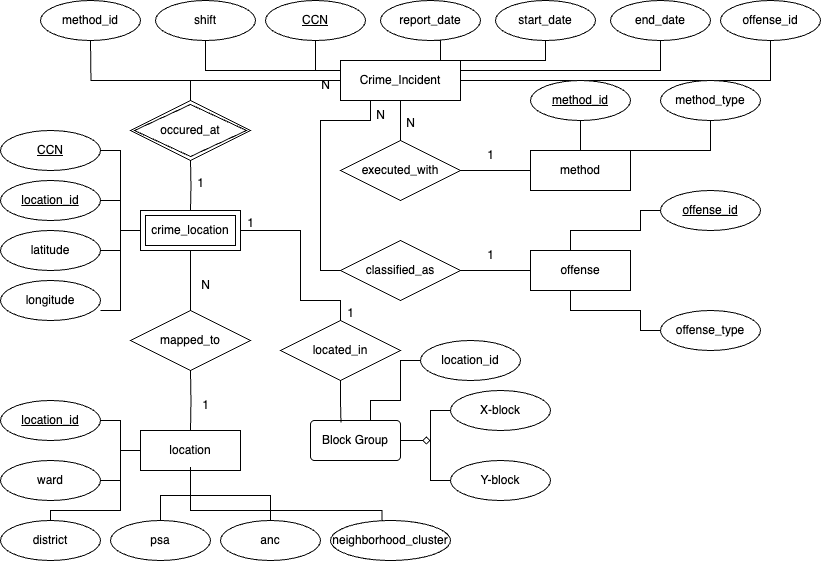

The diagram above was exported from draw.io. Its source (the exported page's mxGraphModel, read from the mxfile embedded in the PNG):
<mxGraphModel dx="1027" dy="662" grid="1" gridSize="10" guides="1" tooltips="1" connect="1" arrows="1" fold="1" page="1" pageScale="1" pageWidth="1100" pageHeight="850" math="0" shadow="0">
  <root>
    <mxCell id="0" />
    <mxCell id="1" parent="0" />
    <mxCell id="te81dqpW2d7F_03G2pAL-29" style="edgeStyle=orthogonalEdgeStyle;rounded=0;orthogonalLoop=1;jettySize=auto;html=1;entryX=0.5;entryY=0;entryDx=0;entryDy=0;endArrow=none;startFill=0;" parent="1" source="te81dqpW2d7F_03G2pAL-1" target="te81dqpW2d7F_03G2pAL-3" edge="1">
      <mxGeometry relative="1" as="geometry" />
    </mxCell>
    <mxCell id="m_AiFVGIieuUkeRiILrV-1" style="edgeStyle=orthogonalEdgeStyle;rounded=0;orthogonalLoop=1;jettySize=auto;html=1;entryX=0;entryY=0.5;entryDx=0;entryDy=0;endArrow=none;startFill=0;" edge="1" parent="1" source="te81dqpW2d7F_03G2pAL-1" target="te81dqpW2d7F_03G2pAL-4">
      <mxGeometry relative="1" as="geometry">
        <Array as="points">
          <mxPoint x="440" y="120" />
          <mxPoint x="390" y="120" />
          <mxPoint x="390" y="270" />
        </Array>
      </mxGeometry>
    </mxCell>
    <mxCell id="nMPxAG5RxFUwhkgv9Duh-1" style="edgeStyle=orthogonalEdgeStyle;rounded=0;orthogonalLoop=1;jettySize=auto;html=1;entryX=0.5;entryY=1;entryDx=0;entryDy=0;endArrow=none;startFill=0;" edge="1" parent="1" source="te81dqpW2d7F_03G2pAL-1" target="te81dqpW2d7F_03G2pAL-63">
      <mxGeometry relative="1" as="geometry">
        <Array as="points">
          <mxPoint x="510" y="50" />
          <mxPoint x="510" y="50" />
        </Array>
      </mxGeometry>
    </mxCell>
    <mxCell id="nMPxAG5RxFUwhkgv9Duh-7" style="edgeStyle=orthogonalEdgeStyle;rounded=0;orthogonalLoop=1;jettySize=auto;html=1;entryX=0.5;entryY=1;entryDx=0;entryDy=0;endArrow=none;startFill=0;" edge="1" parent="1" source="te81dqpW2d7F_03G2pAL-1">
      <mxGeometry relative="1" as="geometry">
        <mxPoint x="160" y="40" as="targetPoint" />
      </mxGeometry>
    </mxCell>
    <mxCell id="nMPxAG5RxFUwhkgv9Duh-8" style="edgeStyle=orthogonalEdgeStyle;rounded=0;orthogonalLoop=1;jettySize=auto;html=1;entryX=0.5;entryY=1;entryDx=0;entryDy=0;endArrow=none;startFill=0;" edge="1" parent="1" source="te81dqpW2d7F_03G2pAL-1">
      <mxGeometry relative="1" as="geometry">
        <mxPoint x="840" y="40" as="targetPoint" />
        <Array as="points">
          <mxPoint x="840" y="80" />
        </Array>
      </mxGeometry>
    </mxCell>
    <mxCell id="te81dqpW2d7F_03G2pAL-1" value="Crime_Incident" style="rounded=0;whiteSpace=wrap;html=1;" parent="1" vertex="1">
      <mxGeometry x="410" y="60" width="120" height="40" as="geometry" />
    </mxCell>
    <mxCell id="te81dqpW2d7F_03G2pAL-40" style="edgeStyle=orthogonalEdgeStyle;rounded=0;orthogonalLoop=1;jettySize=auto;html=1;entryX=0.5;entryY=0;entryDx=0;entryDy=0;endArrow=none;startFill=0;" parent="1" source="te81dqpW2d7F_03G2pAL-2" edge="1">
      <mxGeometry relative="1" as="geometry">
        <mxPoint x="260" y="310" as="targetPoint" />
      </mxGeometry>
    </mxCell>
    <mxCell id="te81dqpW2d7F_03G2pAL-45" style="edgeStyle=orthogonalEdgeStyle;rounded=0;orthogonalLoop=1;jettySize=auto;html=1;entryX=1;entryY=0.5;entryDx=0;entryDy=0;endArrow=none;startFill=0;" parent="1" source="te81dqpW2d7F_03G2pAL-2" target="te81dqpW2d7F_03G2pAL-24" edge="1">
      <mxGeometry relative="1" as="geometry" />
    </mxCell>
    <mxCell id="te81dqpW2d7F_03G2pAL-46" style="edgeStyle=orthogonalEdgeStyle;rounded=0;orthogonalLoop=1;jettySize=auto;html=1;entryX=1;entryY=0.5;entryDx=0;entryDy=0;endArrow=none;startFill=0;" parent="1" source="te81dqpW2d7F_03G2pAL-2" target="te81dqpW2d7F_03G2pAL-26" edge="1">
      <mxGeometry relative="1" as="geometry" />
    </mxCell>
    <mxCell id="te81dqpW2d7F_03G2pAL-47" style="edgeStyle=orthogonalEdgeStyle;rounded=0;orthogonalLoop=1;jettySize=auto;html=1;entryX=1;entryY=0.5;entryDx=0;entryDy=0;endArrow=none;startFill=0;" parent="1" source="te81dqpW2d7F_03G2pAL-2" target="te81dqpW2d7F_03G2pAL-27" edge="1">
      <mxGeometry relative="1" as="geometry" />
    </mxCell>
    <mxCell id="qgy7BCcS0v7n9LskmfHb-7" style="edgeStyle=orthogonalEdgeStyle;rounded=0;orthogonalLoop=1;jettySize=auto;html=1;entryX=0.5;entryY=0;entryDx=0;entryDy=0;endArrow=none;startFill=0;" edge="1" parent="1" source="te81dqpW2d7F_03G2pAL-2" target="qgy7BCcS0v7n9LskmfHb-6">
      <mxGeometry relative="1" as="geometry">
        <Array as="points">
          <mxPoint x="370" y="230" />
          <mxPoint x="370" y="300" />
          <mxPoint x="410" y="300" />
        </Array>
      </mxGeometry>
    </mxCell>
    <mxCell id="te81dqpW2d7F_03G2pAL-2" value="crime_location" style="shape=ext;margin=3;double=1;whiteSpace=wrap;html=1;align=center;" parent="1" vertex="1">
      <mxGeometry x="210" y="210" width="100" height="40" as="geometry" />
    </mxCell>
    <mxCell id="te81dqpW2d7F_03G2pAL-31" style="edgeStyle=orthogonalEdgeStyle;rounded=0;orthogonalLoop=1;jettySize=auto;html=1;entryX=0;entryY=0.5;entryDx=0;entryDy=0;endArrow=none;startFill=0;" parent="1" source="te81dqpW2d7F_03G2pAL-3" target="te81dqpW2d7F_03G2pAL-5" edge="1">
      <mxGeometry relative="1" as="geometry" />
    </mxCell>
    <mxCell id="te81dqpW2d7F_03G2pAL-3" value="executed_with" style="shape=rhombus;perimeter=rhombusPerimeter;whiteSpace=wrap;html=1;align=center;" parent="1" vertex="1">
      <mxGeometry x="410" y="140" width="120" height="60" as="geometry" />
    </mxCell>
    <mxCell id="te81dqpW2d7F_03G2pAL-32" style="edgeStyle=orthogonalEdgeStyle;rounded=0;orthogonalLoop=1;jettySize=auto;html=1;exitX=1;exitY=0.5;exitDx=0;exitDy=0;entryX=0;entryY=0.5;entryDx=0;entryDy=0;endArrow=none;startFill=0;" parent="1" source="te81dqpW2d7F_03G2pAL-4" target="te81dqpW2d7F_03G2pAL-6" edge="1">
      <mxGeometry relative="1" as="geometry" />
    </mxCell>
    <mxCell id="te81dqpW2d7F_03G2pAL-4" value="classified_as" style="shape=rhombus;perimeter=rhombusPerimeter;whiteSpace=wrap;html=1;align=center;" parent="1" vertex="1">
      <mxGeometry x="410" y="240" width="120" height="60" as="geometry" />
    </mxCell>
    <mxCell id="te81dqpW2d7F_03G2pAL-33" style="edgeStyle=orthogonalEdgeStyle;rounded=0;orthogonalLoop=1;jettySize=auto;html=1;entryX=0.5;entryY=1;entryDx=0;entryDy=0;endArrow=none;startFill=0;" parent="1" source="te81dqpW2d7F_03G2pAL-5" target="te81dqpW2d7F_03G2pAL-8" edge="1">
      <mxGeometry relative="1" as="geometry" />
    </mxCell>
    <mxCell id="te81dqpW2d7F_03G2pAL-34" style="edgeStyle=orthogonalEdgeStyle;rounded=0;orthogonalLoop=1;jettySize=auto;html=1;exitX=1;exitY=0.25;exitDx=0;exitDy=0;endArrow=none;startFill=0;" parent="1" source="te81dqpW2d7F_03G2pAL-5" target="te81dqpW2d7F_03G2pAL-9" edge="1">
      <mxGeometry relative="1" as="geometry">
        <Array as="points">
          <mxPoint x="700" y="150" />
          <mxPoint x="780" y="150" />
        </Array>
      </mxGeometry>
    </mxCell>
    <mxCell id="te81dqpW2d7F_03G2pAL-5" value="method" style="whiteSpace=wrap;html=1;align=center;" parent="1" vertex="1">
      <mxGeometry x="600" y="150" width="100" height="40" as="geometry" />
    </mxCell>
    <mxCell id="te81dqpW2d7F_03G2pAL-35" style="edgeStyle=orthogonalEdgeStyle;rounded=0;orthogonalLoop=1;jettySize=auto;html=1;entryX=0;entryY=0.5;entryDx=0;entryDy=0;endArrow=none;startFill=0;" parent="1" source="te81dqpW2d7F_03G2pAL-6" target="te81dqpW2d7F_03G2pAL-17" edge="1">
      <mxGeometry relative="1" as="geometry">
        <Array as="points">
          <mxPoint x="640" y="230" />
          <mxPoint x="710" y="230" />
          <mxPoint x="710" y="210" />
        </Array>
      </mxGeometry>
    </mxCell>
    <mxCell id="te81dqpW2d7F_03G2pAL-37" style="edgeStyle=orthogonalEdgeStyle;rounded=0;orthogonalLoop=1;jettySize=auto;html=1;entryX=0;entryY=0.5;entryDx=0;entryDy=0;endArrow=none;startFill=0;" parent="1" source="te81dqpW2d7F_03G2pAL-6" target="te81dqpW2d7F_03G2pAL-11" edge="1">
      <mxGeometry relative="1" as="geometry">
        <Array as="points">
          <mxPoint x="640" y="310" />
          <mxPoint x="710" y="310" />
          <mxPoint x="710" y="330" />
        </Array>
      </mxGeometry>
    </mxCell>
    <mxCell id="te81dqpW2d7F_03G2pAL-6" value="offense" style="whiteSpace=wrap;html=1;align=center;" parent="1" vertex="1">
      <mxGeometry x="600" y="250" width="100" height="40" as="geometry" />
    </mxCell>
    <mxCell id="te81dqpW2d7F_03G2pAL-8" value="method_id" style="ellipse;whiteSpace=wrap;html=1;align=center;fontStyle=4;" parent="1" vertex="1">
      <mxGeometry x="600" y="80" width="100" height="40" as="geometry" />
    </mxCell>
    <mxCell id="te81dqpW2d7F_03G2pAL-9" value="method_type" style="ellipse;whiteSpace=wrap;html=1;align=center;" parent="1" vertex="1">
      <mxGeometry x="730" y="80" width="100" height="40" as="geometry" />
    </mxCell>
    <mxCell id="te81dqpW2d7F_03G2pAL-60" style="edgeStyle=orthogonalEdgeStyle;rounded=0;orthogonalLoop=1;jettySize=auto;html=1;endArrow=none;startFill=0;" parent="1" source="te81dqpW2d7F_03G2pAL-10" edge="1">
      <mxGeometry relative="1" as="geometry">
        <mxPoint x="500" y="440" as="targetPoint" />
      </mxGeometry>
    </mxCell>
    <mxCell id="te81dqpW2d7F_03G2pAL-10" value="X-block" style="ellipse;whiteSpace=wrap;html=1;align=center;" parent="1" vertex="1">
      <mxGeometry x="520" y="390" width="100" height="40" as="geometry" />
    </mxCell>
    <mxCell id="te81dqpW2d7F_03G2pAL-11" value="offense_type" style="ellipse;whiteSpace=wrap;html=1;align=center;" parent="1" vertex="1">
      <mxGeometry x="730" y="310" width="100" height="40" as="geometry" />
    </mxCell>
    <mxCell id="te81dqpW2d7F_03G2pAL-39" style="edgeStyle=orthogonalEdgeStyle;rounded=0;orthogonalLoop=1;jettySize=auto;html=1;entryX=0.5;entryY=0;entryDx=0;entryDy=0;endArrow=none;startFill=0;" parent="1" target="te81dqpW2d7F_03G2pAL-2" edge="1">
      <mxGeometry relative="1" as="geometry">
        <mxPoint x="260.0000000000002" y="160" as="sourcePoint" />
      </mxGeometry>
    </mxCell>
    <mxCell id="m_AiFVGIieuUkeRiILrV-4" style="edgeStyle=orthogonalEdgeStyle;rounded=0;orthogonalLoop=1;jettySize=auto;html=1;entryX=0;entryY=0.5;entryDx=0;entryDy=0;endArrow=none;startFill=0;" edge="1" parent="1" target="te81dqpW2d7F_03G2pAL-1">
      <mxGeometry relative="1" as="geometry">
        <mxPoint x="259.9999999999998" y="100.00000000000011" as="sourcePoint" />
        <Array as="points">
          <mxPoint x="260" y="80" />
        </Array>
      </mxGeometry>
    </mxCell>
    <mxCell id="te81dqpW2d7F_03G2pAL-41" style="edgeStyle=orthogonalEdgeStyle;rounded=0;orthogonalLoop=1;jettySize=auto;html=1;entryX=0.5;entryY=0;entryDx=0;entryDy=0;endArrow=none;startFill=0;" parent="1" target="te81dqpW2d7F_03G2pAL-14" edge="1">
      <mxGeometry relative="1" as="geometry">
        <mxPoint x="260" y="370" as="sourcePoint" />
      </mxGeometry>
    </mxCell>
    <mxCell id="te81dqpW2d7F_03G2pAL-50" style="edgeStyle=orthogonalEdgeStyle;rounded=0;orthogonalLoop=1;jettySize=auto;html=1;entryX=1;entryY=0.5;entryDx=0;entryDy=0;endArrow=none;startFill=0;" parent="1" source="te81dqpW2d7F_03G2pAL-14" target="te81dqpW2d7F_03G2pAL-20" edge="1">
      <mxGeometry relative="1" as="geometry" />
    </mxCell>
    <mxCell id="te81dqpW2d7F_03G2pAL-51" style="edgeStyle=orthogonalEdgeStyle;rounded=0;orthogonalLoop=1;jettySize=auto;html=1;entryX=1;entryY=0.5;entryDx=0;entryDy=0;endArrow=none;startFill=0;" parent="1" source="te81dqpW2d7F_03G2pAL-14" target="te81dqpW2d7F_03G2pAL-19" edge="1">
      <mxGeometry relative="1" as="geometry" />
    </mxCell>
    <mxCell id="te81dqpW2d7F_03G2pAL-52" style="edgeStyle=orthogonalEdgeStyle;rounded=0;orthogonalLoop=1;jettySize=auto;html=1;endArrow=none;startFill=0;" parent="1" source="te81dqpW2d7F_03G2pAL-14" target="te81dqpW2d7F_03G2pAL-21" edge="1">
      <mxGeometry relative="1" as="geometry">
        <Array as="points">
          <mxPoint x="190" y="450" />
          <mxPoint x="190" y="510" />
          <mxPoint x="120" y="510" />
        </Array>
      </mxGeometry>
    </mxCell>
    <mxCell id="te81dqpW2d7F_03G2pAL-53" style="edgeStyle=orthogonalEdgeStyle;rounded=0;orthogonalLoop=1;jettySize=auto;html=1;entryX=0.5;entryY=0;entryDx=0;entryDy=0;endArrow=none;startFill=0;" parent="1" source="te81dqpW2d7F_03G2pAL-14" target="te81dqpW2d7F_03G2pAL-23" edge="1">
      <mxGeometry relative="1" as="geometry" />
    </mxCell>
    <mxCell id="te81dqpW2d7F_03G2pAL-54" style="edgeStyle=orthogonalEdgeStyle;rounded=0;orthogonalLoop=1;jettySize=auto;html=1;entryX=0.5;entryY=0;entryDx=0;entryDy=0;endArrow=none;startFill=0;" parent="1" source="te81dqpW2d7F_03G2pAL-14" target="te81dqpW2d7F_03G2pAL-18" edge="1">
      <mxGeometry relative="1" as="geometry" />
    </mxCell>
    <mxCell id="te81dqpW2d7F_03G2pAL-14" value="location" style="whiteSpace=wrap;html=1;align=center;" parent="1" vertex="1">
      <mxGeometry x="210" y="430" width="100" height="40" as="geometry" />
    </mxCell>
    <mxCell id="te81dqpW2d7F_03G2pAL-59" style="edgeStyle=orthogonalEdgeStyle;rounded=0;orthogonalLoop=1;jettySize=auto;html=1;endArrow=diamond;endFill=0;" parent="1" source="te81dqpW2d7F_03G2pAL-16" edge="1">
      <mxGeometry relative="1" as="geometry">
        <mxPoint x="500" y="440" as="targetPoint" />
      </mxGeometry>
    </mxCell>
    <mxCell id="MFiKJFzagRLg_lCUwBGw-3" style="edgeStyle=orthogonalEdgeStyle;rounded=0;orthogonalLoop=1;jettySize=auto;html=1;entryX=0;entryY=0.5;entryDx=0;entryDy=0;endArrow=none;startFill=0;" edge="1" parent="1" source="te81dqpW2d7F_03G2pAL-16" target="MFiKJFzagRLg_lCUwBGw-1">
      <mxGeometry relative="1" as="geometry">
        <Array as="points">
          <mxPoint x="440" y="400" />
          <mxPoint x="470" y="400" />
          <mxPoint x="470" y="360" />
        </Array>
      </mxGeometry>
    </mxCell>
    <mxCell id="te81dqpW2d7F_03G2pAL-16" value="Block Group" style="rounded=1;arcSize=10;whiteSpace=wrap;html=1;align=center;" parent="1" vertex="1">
      <mxGeometry x="380" y="420" width="90" height="40" as="geometry" />
    </mxCell>
    <mxCell id="te81dqpW2d7F_03G2pAL-17" value="offense_id" style="ellipse;whiteSpace=wrap;html=1;align=center;fontStyle=4;" parent="1" vertex="1">
      <mxGeometry x="730" y="190" width="100" height="40" as="geometry" />
    </mxCell>
    <mxCell id="te81dqpW2d7F_03G2pAL-18" value="anc" style="ellipse;whiteSpace=wrap;html=1;align=center;" parent="1" vertex="1">
      <mxGeometry x="290" y="520" width="100" height="40" as="geometry" />
    </mxCell>
    <mxCell id="te81dqpW2d7F_03G2pAL-19" value="ward" style="ellipse;whiteSpace=wrap;html=1;align=center;" parent="1" vertex="1">
      <mxGeometry x="70" y="460" width="100" height="40" as="geometry" />
    </mxCell>
    <mxCell id="te81dqpW2d7F_03G2pAL-20" value="location_id" style="ellipse;whiteSpace=wrap;html=1;align=center;fontStyle=4;" parent="1" vertex="1">
      <mxGeometry x="70" y="400" width="100" height="40" as="geometry" />
    </mxCell>
    <mxCell id="te81dqpW2d7F_03G2pAL-21" value="district" style="ellipse;whiteSpace=wrap;html=1;align=center;" parent="1" vertex="1">
      <mxGeometry x="70" y="520" width="100" height="40" as="geometry" />
    </mxCell>
    <mxCell id="te81dqpW2d7F_03G2pAL-22" value="neighborhood_cluster" style="ellipse;whiteSpace=wrap;html=1;align=center;" parent="1" vertex="1">
      <mxGeometry x="400" y="520" width="120" height="40" as="geometry" />
    </mxCell>
    <mxCell id="te81dqpW2d7F_03G2pAL-23" value="psa" style="ellipse;whiteSpace=wrap;html=1;align=center;" parent="1" vertex="1">
      <mxGeometry x="180" y="520" width="100" height="40" as="geometry" />
    </mxCell>
    <mxCell id="te81dqpW2d7F_03G2pAL-24" value="&lt;u&gt;CCN&lt;/u&gt;" style="ellipse;whiteSpace=wrap;html=1;align=center;" parent="1" vertex="1">
      <mxGeometry x="70" y="130" width="100" height="40" as="geometry" />
    </mxCell>
    <mxCell id="te81dqpW2d7F_03G2pAL-26" value="&lt;u&gt;location_id&lt;/u&gt;" style="ellipse;whiteSpace=wrap;html=1;align=center;" parent="1" vertex="1">
      <mxGeometry x="70" y="180" width="100" height="40" as="geometry" />
    </mxCell>
    <mxCell id="te81dqpW2d7F_03G2pAL-27" value="latitude" style="ellipse;whiteSpace=wrap;html=1;align=center;" parent="1" vertex="1">
      <mxGeometry x="70" y="230" width="100" height="40" as="geometry" />
    </mxCell>
    <mxCell id="te81dqpW2d7F_03G2pAL-28" value="longitude" style="ellipse;whiteSpace=wrap;html=1;align=center;" parent="1" vertex="1">
      <mxGeometry x="70" y="280" width="100" height="40" as="geometry" />
    </mxCell>
    <mxCell id="te81dqpW2d7F_03G2pAL-48" style="edgeStyle=orthogonalEdgeStyle;rounded=0;orthogonalLoop=1;jettySize=auto;html=1;entryX=1;entryY=0.75;entryDx=0;entryDy=0;entryPerimeter=0;endArrow=none;startFill=0;" parent="1" source="te81dqpW2d7F_03G2pAL-2" target="te81dqpW2d7F_03G2pAL-28" edge="1">
      <mxGeometry relative="1" as="geometry" />
    </mxCell>
    <mxCell id="te81dqpW2d7F_03G2pAL-61" style="edgeStyle=orthogonalEdgeStyle;rounded=0;orthogonalLoop=1;jettySize=auto;html=1;endArrow=none;startFill=0;" parent="1" source="te81dqpW2d7F_03G2pAL-49" edge="1">
      <mxGeometry relative="1" as="geometry">
        <mxPoint x="500" y="440" as="targetPoint" />
      </mxGeometry>
    </mxCell>
    <mxCell id="te81dqpW2d7F_03G2pAL-49" value="Y-block" style="ellipse;whiteSpace=wrap;html=1;align=center;" parent="1" vertex="1">
      <mxGeometry x="520" y="460" width="100" height="40" as="geometry" />
    </mxCell>
    <mxCell id="te81dqpW2d7F_03G2pAL-55" style="edgeStyle=orthogonalEdgeStyle;rounded=0;orthogonalLoop=1;jettySize=auto;html=1;entryX=0.429;entryY=0.086;entryDx=0;entryDy=0;entryPerimeter=0;endArrow=none;startFill=0;" parent="1" edge="1">
      <mxGeometry relative="1" as="geometry">
        <mxPoint x="260.04347826086973" y="466.56" as="sourcePoint" />
        <mxPoint x="451.48" y="520" as="targetPoint" />
        <Array as="points">
          <mxPoint x="260" y="510" />
          <mxPoint x="452" y="510" />
        </Array>
      </mxGeometry>
    </mxCell>
    <mxCell id="nMPxAG5RxFUwhkgv9Duh-3" style="edgeStyle=orthogonalEdgeStyle;rounded=0;orthogonalLoop=1;jettySize=auto;html=1;entryX=0;entryY=0.5;entryDx=0;entryDy=0;endArrow=none;startFill=0;" edge="1" parent="1" source="te81dqpW2d7F_03G2pAL-62" target="te81dqpW2d7F_03G2pAL-1">
      <mxGeometry relative="1" as="geometry">
        <Array as="points">
          <mxPoint x="385" y="70" />
          <mxPoint x="410" y="70" />
        </Array>
      </mxGeometry>
    </mxCell>
    <mxCell id="te81dqpW2d7F_03G2pAL-62" value="CCN" style="ellipse;whiteSpace=wrap;html=1;align=center;fontStyle=4;" parent="1" vertex="1">
      <mxGeometry x="335" width="100" height="40" as="geometry" />
    </mxCell>
    <mxCell id="te81dqpW2d7F_03G2pAL-63" value="report_date" style="ellipse;whiteSpace=wrap;html=1;align=center;" parent="1" vertex="1">
      <mxGeometry x="450" width="100" height="40" as="geometry" />
    </mxCell>
    <mxCell id="te81dqpW2d7F_03G2pAL-75" style="edgeStyle=orthogonalEdgeStyle;rounded=0;orthogonalLoop=1;jettySize=auto;html=1;entryX=0;entryY=0.25;entryDx=0;entryDy=0;endArrow=none;startFill=0;" parent="1" source="te81dqpW2d7F_03G2pAL-64" target="te81dqpW2d7F_03G2pAL-1" edge="1">
      <mxGeometry relative="1" as="geometry">
        <Array as="points">
          <mxPoint x="275" y="70" />
        </Array>
      </mxGeometry>
    </mxCell>
    <mxCell id="te81dqpW2d7F_03G2pAL-64" value="shift" style="ellipse;whiteSpace=wrap;html=1;align=center;" parent="1" vertex="1">
      <mxGeometry x="225" width="100" height="40" as="geometry" />
    </mxCell>
    <mxCell id="te81dqpW2d7F_03G2pAL-73" style="edgeStyle=orthogonalEdgeStyle;rounded=0;orthogonalLoop=1;jettySize=auto;html=1;entryX=1;entryY=0.5;entryDx=0;entryDy=0;endArrow=none;startFill=0;" parent="1" source="te81dqpW2d7F_03G2pAL-65" target="te81dqpW2d7F_03G2pAL-1" edge="1">
      <mxGeometry relative="1" as="geometry">
        <Array as="points">
          <mxPoint x="615" y="60" />
          <mxPoint x="530" y="60" />
        </Array>
      </mxGeometry>
    </mxCell>
    <mxCell id="te81dqpW2d7F_03G2pAL-65" value="start_date" style="ellipse;whiteSpace=wrap;html=1;align=center;" parent="1" vertex="1">
      <mxGeometry x="565" width="100" height="40" as="geometry" />
    </mxCell>
    <mxCell id="te81dqpW2d7F_03G2pAL-74" style="edgeStyle=orthogonalEdgeStyle;rounded=0;orthogonalLoop=1;jettySize=auto;html=1;endArrow=none;startFill=0;" parent="1" source="te81dqpW2d7F_03G2pAL-69" target="te81dqpW2d7F_03G2pAL-1" edge="1">
      <mxGeometry relative="1" as="geometry">
        <Array as="points">
          <mxPoint x="730" y="70" />
        </Array>
      </mxGeometry>
    </mxCell>
    <mxCell id="te81dqpW2d7F_03G2pAL-69" value="end_date" style="ellipse;whiteSpace=wrap;html=1;align=center;" parent="1" vertex="1">
      <mxGeometry x="680" width="100" height="40" as="geometry" />
    </mxCell>
    <mxCell id="m_AiFVGIieuUkeRiILrV-8" value="N" style="text;html=1;align=center;verticalAlign=middle;resizable=0;points=[];autosize=1;strokeColor=none;fillColor=none;" vertex="1" parent="1">
      <mxGeometry x="465" y="108" width="30" height="30" as="geometry" />
    </mxCell>
    <mxCell id="m_AiFVGIieuUkeRiILrV-9" value="1" style="text;html=1;align=center;verticalAlign=middle;resizable=0;points=[];autosize=1;strokeColor=none;fillColor=none;" vertex="1" parent="1">
      <mxGeometry x="545" y="140" width="30" height="30" as="geometry" />
    </mxCell>
    <mxCell id="m_AiFVGIieuUkeRiILrV-11" value="1" style="text;html=1;align=center;verticalAlign=middle;resizable=0;points=[];autosize=1;strokeColor=none;fillColor=none;" vertex="1" parent="1">
      <mxGeometry x="545" y="240" width="30" height="30" as="geometry" />
    </mxCell>
    <mxCell id="m_AiFVGIieuUkeRiILrV-12" value="N" style="text;html=1;align=center;verticalAlign=middle;resizable=0;points=[];autosize=1;strokeColor=none;fillColor=none;" vertex="1" parent="1">
      <mxGeometry x="435" y="100" width="30" height="30" as="geometry" />
    </mxCell>
    <mxCell id="m_AiFVGIieuUkeRiILrV-13" value="1" style="text;html=1;align=center;verticalAlign=middle;resizable=0;points=[];autosize=1;strokeColor=none;fillColor=none;" vertex="1" parent="1">
      <mxGeometry x="255" y="168" width="30" height="30" as="geometry" />
    </mxCell>
    <mxCell id="m_AiFVGIieuUkeRiILrV-14" value="N" style="text;html=1;align=center;verticalAlign=middle;resizable=0;points=[];autosize=1;strokeColor=none;fillColor=none;" vertex="1" parent="1">
      <mxGeometry x="380" y="70" width="30" height="30" as="geometry" />
    </mxCell>
    <mxCell id="m_AiFVGIieuUkeRiILrV-15" value="1" style="text;html=1;align=center;verticalAlign=middle;resizable=0;points=[];autosize=1;strokeColor=none;fillColor=none;" vertex="1" parent="1">
      <mxGeometry x="260" y="390" width="30" height="30" as="geometry" />
    </mxCell>
    <mxCell id="m_AiFVGIieuUkeRiILrV-16" value="N" style="text;html=1;align=center;verticalAlign=middle;resizable=0;points=[];autosize=1;strokeColor=none;fillColor=none;" vertex="1" parent="1">
      <mxGeometry x="260" y="270" width="30" height="30" as="geometry" />
    </mxCell>
    <mxCell id="nMPxAG5RxFUwhkgv9Duh-11" value="method_id" style="ellipse;whiteSpace=wrap;html=1;align=center;" vertex="1" parent="1">
      <mxGeometry x="110" width="100" height="40" as="geometry" />
    </mxCell>
    <mxCell id="nMPxAG5RxFUwhkgv9Duh-12" value="offense_id" style="ellipse;whiteSpace=wrap;html=1;align=center;" vertex="1" parent="1">
      <mxGeometry x="790" width="100" height="40" as="geometry" />
    </mxCell>
    <mxCell id="nMPxAG5RxFUwhkgv9Duh-16" value="occured_at" style="shape=rhombus;double=1;perimeter=rhombusPerimeter;whiteSpace=wrap;html=1;align=center;" vertex="1" parent="1">
      <mxGeometry x="200" y="100" width="120" height="60" as="geometry" />
    </mxCell>
    <mxCell id="nMPxAG5RxFUwhkgv9Duh-17" value="mapped_to" style="shape=rhombus;perimeter=rhombusPerimeter;whiteSpace=wrap;html=1;align=center;" vertex="1" parent="1">
      <mxGeometry x="200" y="310" width="120" height="60" as="geometry" />
    </mxCell>
    <mxCell id="qgy7BCcS0v7n9LskmfHb-6" value="located_in" style="shape=rhombus;perimeter=rhombusPerimeter;whiteSpace=wrap;html=1;align=center;" vertex="1" parent="1">
      <mxGeometry x="350" y="320" width="120" height="60" as="geometry" />
    </mxCell>
    <mxCell id="qgy7BCcS0v7n9LskmfHb-8" style="edgeStyle=orthogonalEdgeStyle;rounded=0;orthogonalLoop=1;jettySize=auto;html=1;entryX=0.339;entryY=0.05;entryDx=0;entryDy=0;entryPerimeter=0;endArrow=none;startFill=0;" edge="1" parent="1" source="qgy7BCcS0v7n9LskmfHb-6" target="te81dqpW2d7F_03G2pAL-16">
      <mxGeometry relative="1" as="geometry" />
    </mxCell>
    <mxCell id="qgy7BCcS0v7n9LskmfHb-9" value="1" style="text;html=1;align=center;verticalAlign=middle;resizable=0;points=[];autosize=1;strokeColor=none;fillColor=none;" vertex="1" parent="1">
      <mxGeometry x="405" y="298" width="30" height="30" as="geometry" />
    </mxCell>
    <mxCell id="qgy7BCcS0v7n9LskmfHb-10" value="1" style="text;html=1;align=center;verticalAlign=middle;resizable=0;points=[];autosize=1;strokeColor=none;fillColor=none;" vertex="1" parent="1">
      <mxGeometry x="305" y="208" width="30" height="30" as="geometry" />
    </mxCell>
    <mxCell id="MFiKJFzagRLg_lCUwBGw-1" value="location_id" style="ellipse;whiteSpace=wrap;html=1;align=center;" vertex="1" parent="1">
      <mxGeometry x="490" y="340" width="100" height="40" as="geometry" />
    </mxCell>
  </root>
</mxGraphModel>